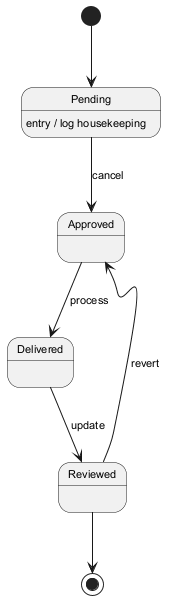

The diagram above was rendered by PlantUML. Its source (embedded in the PNG):
@startuml
skinparam backgroundColor #FFFFFF
skinparam classBackgroundColor #E8F4FA
skinparam classBorderColor #2C7DA0
skinparam defaultFontSize 11
[*] --> Pending
Pending --> Approved : cancel
Pending : entry / log housekeeping
Approved --> Delivered : process
Delivered --> Reviewed : update
Reviewed --> Approved : revert
Reviewed --> [*]
@enduml